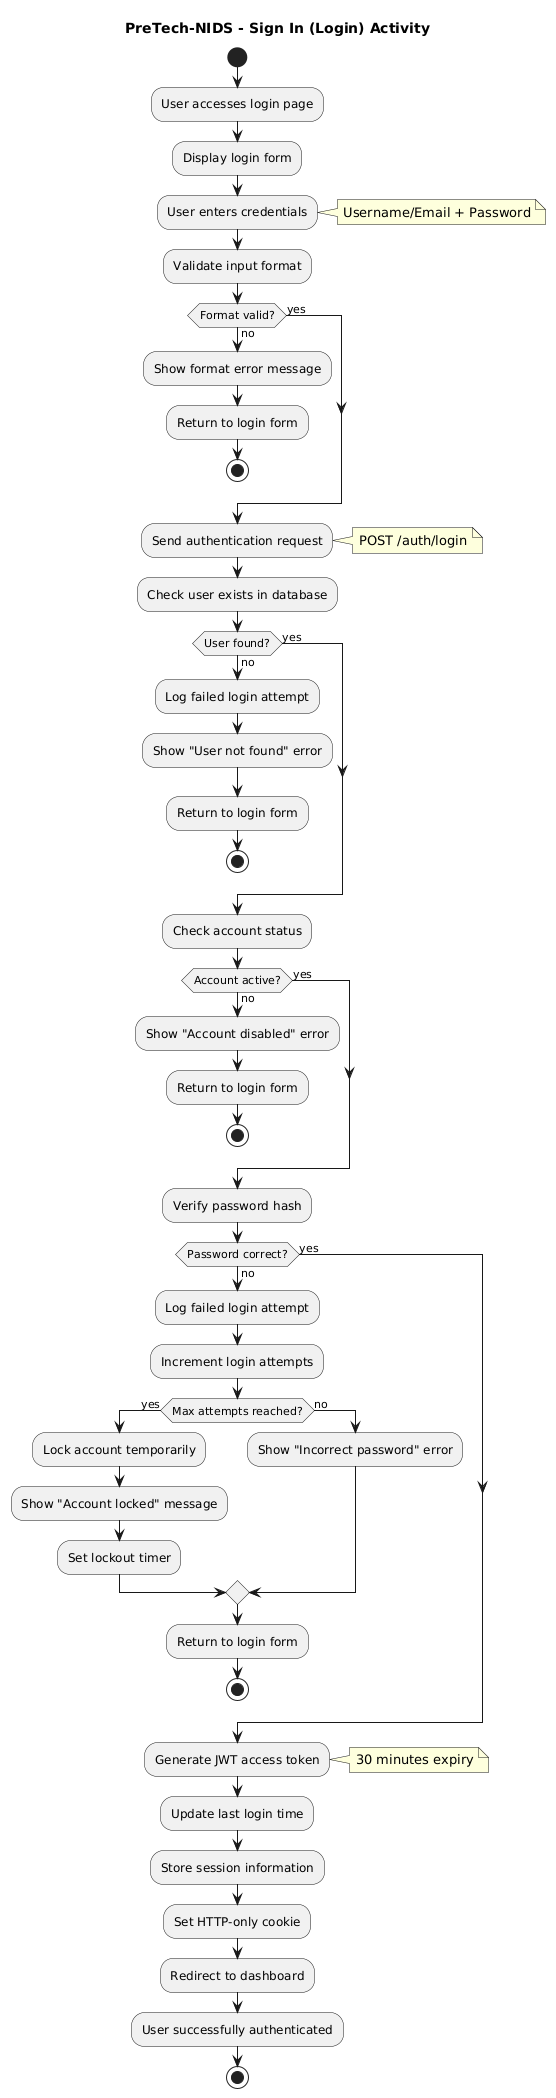

The diagram above was rendered by PlantUML. Its source (embedded in the PNG):
@startuml
title PreTech-NIDS - Sign In (Login) Activity
hide circle

start
:User accesses login page;

:Display login form;

:User enters credentials;
note right: Username/Email + Password

:Validate input format;
if (Format valid?) then (yes)
else (no)
  :Show format error message;
  :Return to login form;
  stop
endif

:Send authentication request;
note right: POST /auth/login

:Check user exists in database;
if (User found?) then (yes)
else (no)
  :Log failed login attempt;
  :Show "User not found" error;
  :Return to login form;
  stop
endif

:Check account status;
if (Account active?) then (yes)
else (no)
  :Show "Account disabled" error;
  :Return to login form;
  stop
endif

:Verify password hash;
if (Password correct?) then (yes)
else (no)
  :Log failed login attempt;
  :Increment login attempts;
  
  if (Max attempts reached?) then (yes)
    :Lock account temporarily;
    :Show "Account locked" message;
    :Set lockout timer;
  else (no)
    :Show "Incorrect password" error;
  endif
  
  :Return to login form;
  stop
endif

:Generate JWT access token;
note right: 30 minutes expiry

:Update last login time;

:Store session information;

:Set HTTP-only cookie;

:Redirect to dashboard;

:User successfully authenticated;

stop
@enduml